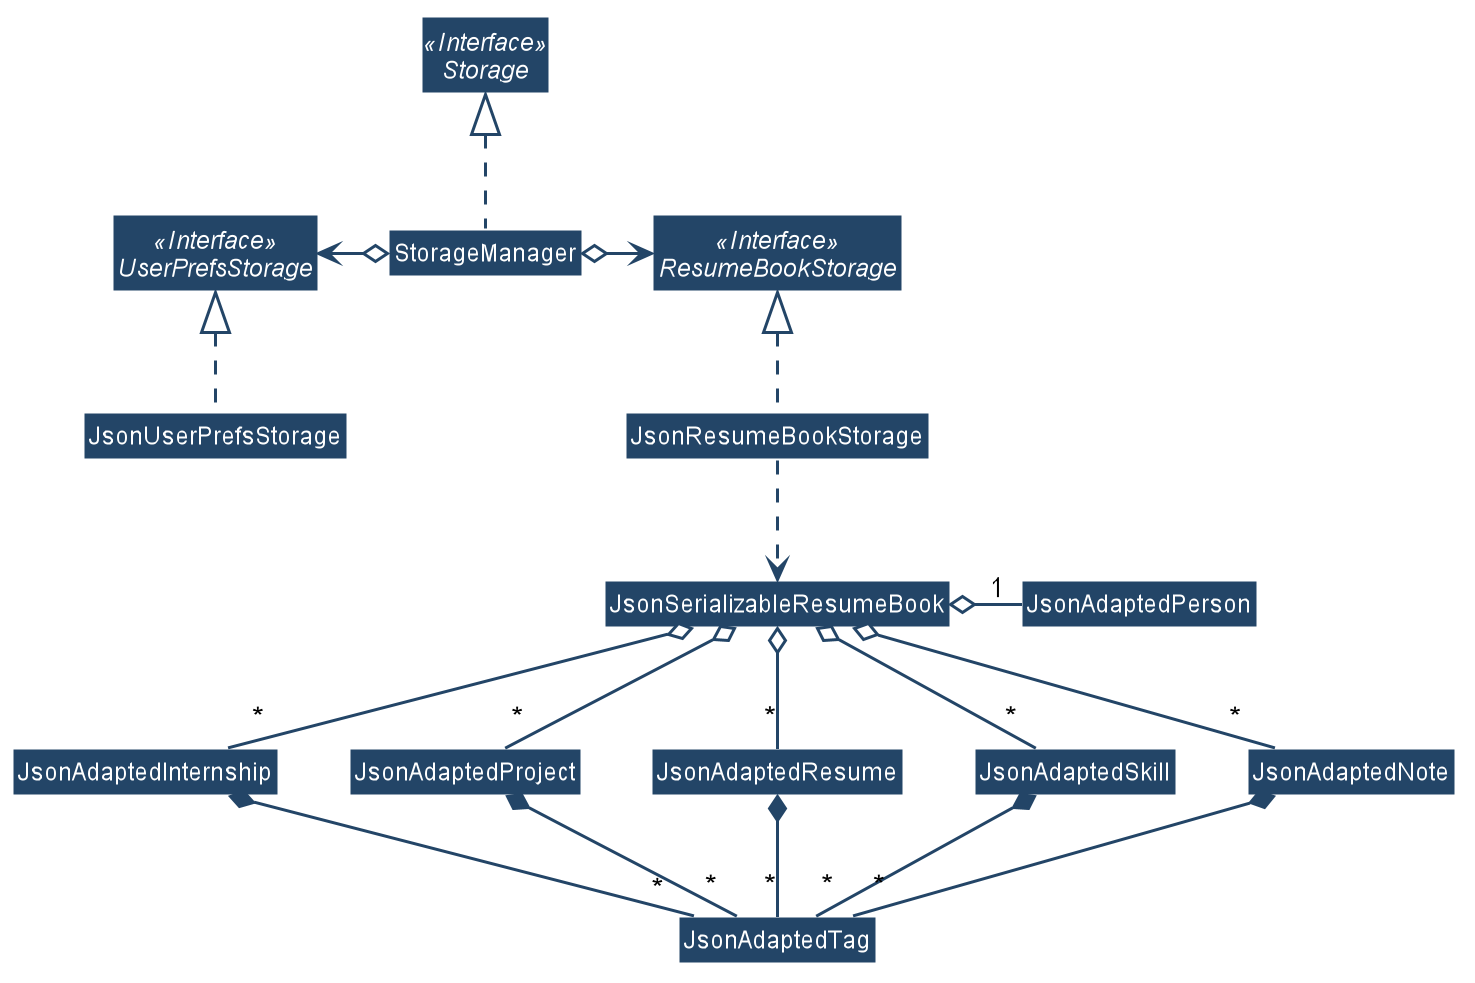

The diagram above was rendered by PlantUML. Its source (embedded in the PNG):
@startuml









skinparam BackgroundColor #DDDDDDD

skinparam Shadowing false

skinparam Class {
    FontColor #FFFFFF
    BorderThickness 1
    BorderColor #FFFFFF
    StereotypeFontColor #FFFFFF
    FontName Arial
}

skinparam Actor {
    BorderColor #000000
    Color #000000
    FontName Arial
}

skinparam Sequence {
    MessageAlign center
    BoxFontSize 15
    BoxPadding 0
    BoxFontColor #FFFFFF
    FontName Arial
}

skinparam Participant {
    FontColor #FFFFFFF
    Padding 20
}

skinparam MinClassWidth 50
skinparam ParticipantPadding 10
skinparam Shadowing false
skinparam DefaultTextAlignment center
skinparam packageStyle Rectangle

hide footbox
hide methods
hide circle
skinparam arrowThickness 1.5
skinparam arrowColor #234567
skinparam classBackgroundColor #234567

Interface Storage <<Interface>>
Interface UserPrefsStorage <<Interface>>
Interface ResumeBookStorage <<Interface>>

Class StorageManager
Class JsonUserPrefsStorage
Class JsonResumeBookStorage

StorageManager .up.|> Storage
StorageManager o-left-> UserPrefsStorage
StorageManager o-> ResumeBookStorage

JsonUserPrefsStorage .up.|> UserPrefsStorage
JsonResumeBookStorage .up.|> ResumeBookStorage
JsonResumeBookStorage .down.> JsonSerializableResumeBook

JsonSerializableResumeBook o-right- "1" JsonAdaptedPerson
JsonSerializableResumeBook o-down- "*" JsonAdaptedInternship
JsonSerializableResumeBook o-down- "*" JsonAdaptedProject
JsonSerializableResumeBook o-down- "*" JsonAdaptedResume
JsonSerializableResumeBook o-down- "*" JsonAdaptedSkill
JsonSerializableResumeBook o-down- "*" JsonAdaptedNote

JsonAdaptedInternship *-down- "*" JsonAdaptedTag
JsonAdaptedProject *-down- "*" JsonAdaptedTag
JsonAdaptedResume *-down- "*" JsonAdaptedTag
JsonAdaptedSkill *-down- "*" JsonAdaptedTag
JsonAdaptedNote *-down- "*" JsonAdaptedTag
hide field
@enduml